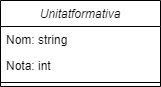

The diagram above was exported from draw.io. Its source (the exported page's mxGraphModel, read from the mxfile embedded in the PNG):
<mxGraphModel dx="1038" dy="579" grid="1" gridSize="10" guides="1" tooltips="1" connect="1" arrows="1" fold="1" page="1" pageScale="1" pageWidth="827" pageHeight="1169" math="0" shadow="0">
  <root>
    <mxCell id="WIyWlLk6GJQsqaUBKTNV-0" />
    <mxCell id="WIyWlLk6GJQsqaUBKTNV-1" parent="WIyWlLk6GJQsqaUBKTNV-0" />
    <mxCell id="zkfFHV4jXpPFQw0GAbJ--0" value="Unitatformativa" style="swimlane;fontStyle=2;align=center;verticalAlign=top;childLayout=stackLayout;horizontal=1;startSize=26;horizontalStack=0;resizeParent=1;resizeLast=0;collapsible=1;marginBottom=0;rounded=0;shadow=0;strokeWidth=1;" parent="WIyWlLk6GJQsqaUBKTNV-1" vertex="1">
      <mxGeometry x="220" y="120" width="160" height="86" as="geometry">
        <mxRectangle x="230" y="140" width="160" height="26" as="alternateBounds" />
      </mxGeometry>
    </mxCell>
    <mxCell id="zkfFHV4jXpPFQw0GAbJ--1" value="Nom: string" style="text;align=left;verticalAlign=top;spacingLeft=4;spacingRight=4;overflow=hidden;rotatable=0;points=[[0,0.5],[1,0.5]];portConstraint=eastwest;" parent="zkfFHV4jXpPFQw0GAbJ--0" vertex="1">
      <mxGeometry y="26" width="160" height="26" as="geometry" />
    </mxCell>
    <mxCell id="zkfFHV4jXpPFQw0GAbJ--2" value="Nota: int" style="text;align=left;verticalAlign=top;spacingLeft=4;spacingRight=4;overflow=hidden;rotatable=0;points=[[0,0.5],[1,0.5]];portConstraint=eastwest;rounded=0;shadow=0;html=0;" parent="zkfFHV4jXpPFQw0GAbJ--0" vertex="1">
      <mxGeometry y="52" width="160" height="26" as="geometry" />
    </mxCell>
    <mxCell id="zkfFHV4jXpPFQw0GAbJ--4" value="" style="line;html=1;strokeWidth=1;align=left;verticalAlign=middle;spacingTop=-1;spacingLeft=3;spacingRight=3;rotatable=0;labelPosition=right;points=[];portConstraint=eastwest;" parent="zkfFHV4jXpPFQw0GAbJ--0" vertex="1">
      <mxGeometry y="78" width="160" height="8" as="geometry" />
    </mxCell>
  </root>
</mxGraphModel>